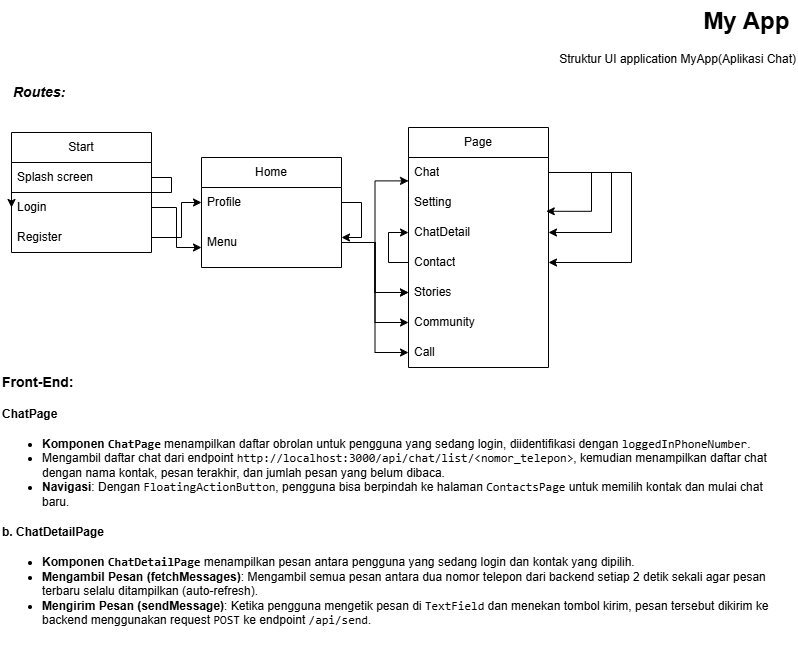

The diagram above was exported from draw.io. Its source (the exported page's mxGraphModel, read from the mxfile embedded in the PNG):
<mxGraphModel dx="1434" dy="789" grid="1" gridSize="10" guides="1" tooltips="1" connect="1" arrows="1" fold="1" page="1" pageScale="1" pageWidth="827" pageHeight="1169" math="0" shadow="0">
  <root>
    <mxCell id="0" />
    <mxCell id="1" parent="0" />
    <mxCell id="elpw8cLUXuv1pXmp13VN-29" value="&lt;h1 style=&quot;margin-top: 0px;&quot;&gt;My App&amp;nbsp;&lt;/h1&gt;&lt;div&gt;Struktur UI application MyApp(Aplikasi Chat)&lt;/div&gt;" style="text;html=1;whiteSpace=wrap;overflow=hidden;rounded=0;align=right;" parent="1" vertex="1">
      <mxGeometry x="577" y="3" width="250" height="87" as="geometry" />
    </mxCell>
    <mxCell id="elpw8cLUXuv1pXmp13VN-30" value="Start" style="swimlane;fontStyle=0;childLayout=stackLayout;horizontal=1;startSize=30;horizontalStack=0;resizeParent=1;resizeParentMax=0;resizeLast=0;collapsible=1;marginBottom=0;whiteSpace=wrap;html=1;" parent="1" vertex="1">
      <mxGeometry x="40" y="135" width="140" height="120" as="geometry" />
    </mxCell>
    <mxCell id="elpw8cLUXuv1pXmp13VN-31" value="Splash screen" style="text;strokeColor=none;fillColor=none;align=left;verticalAlign=middle;spacingLeft=4;spacingRight=4;overflow=hidden;points=[[0,0.5],[1,0.5]];portConstraint=eastwest;rotatable=0;whiteSpace=wrap;html=1;" parent="elpw8cLUXuv1pXmp13VN-30" vertex="1">
      <mxGeometry y="30" width="140" height="30" as="geometry" />
    </mxCell>
    <mxCell id="elpw8cLUXuv1pXmp13VN-32" value="Login" style="text;strokeColor=none;fillColor=none;align=left;verticalAlign=middle;spacingLeft=4;spacingRight=4;overflow=hidden;points=[[0,0.5],[1,0.5]];portConstraint=eastwest;rotatable=0;whiteSpace=wrap;html=1;" parent="elpw8cLUXuv1pXmp13VN-30" vertex="1">
      <mxGeometry y="60" width="140" height="30" as="geometry" />
    </mxCell>
    <mxCell id="elpw8cLUXuv1pXmp13VN-33" value="Register" style="text;strokeColor=none;fillColor=none;align=left;verticalAlign=middle;spacingLeft=4;spacingRight=4;overflow=hidden;points=[[0,0.5],[1,0.5]];portConstraint=eastwest;rotatable=0;whiteSpace=wrap;html=1;" parent="elpw8cLUXuv1pXmp13VN-30" vertex="1">
      <mxGeometry y="90" width="140" height="30" as="geometry" />
    </mxCell>
    <mxCell id="elpw8cLUXuv1pXmp13VN-34" style="edgeStyle=orthogonalEdgeStyle;rounded=0;orthogonalLoop=1;jettySize=auto;html=1;entryX=0;entryY=0.5;entryDx=0;entryDy=0;exitX=1;exitY=0.5;exitDx=0;exitDy=0;" parent="elpw8cLUXuv1pXmp13VN-30" source="elpw8cLUXuv1pXmp13VN-31" target="elpw8cLUXuv1pXmp13VN-32" edge="1">
      <mxGeometry relative="1" as="geometry">
        <Array as="points">
          <mxPoint x="160" y="45" />
          <mxPoint x="160" y="60" />
          <mxPoint y="60" />
        </Array>
      </mxGeometry>
    </mxCell>
    <mxCell id="elpw8cLUXuv1pXmp13VN-35" value="Home" style="swimlane;fontStyle=0;childLayout=stackLayout;horizontal=1;startSize=30;horizontalStack=0;resizeParent=1;resizeParentMax=0;resizeLast=0;collapsible=1;marginBottom=0;whiteSpace=wrap;html=1;" parent="1" vertex="1">
      <mxGeometry x="230" y="160" width="140" height="110" as="geometry" />
    </mxCell>
    <mxCell id="elpw8cLUXuv1pXmp13VN-36" style="edgeStyle=orthogonalEdgeStyle;rounded=0;orthogonalLoop=1;jettySize=auto;html=1;" parent="elpw8cLUXuv1pXmp13VN-35" source="elpw8cLUXuv1pXmp13VN-37" target="elpw8cLUXuv1pXmp13VN-38" edge="1">
      <mxGeometry relative="1" as="geometry">
        <Array as="points">
          <mxPoint x="160" y="45" />
          <mxPoint x="160" y="80" />
        </Array>
      </mxGeometry>
    </mxCell>
    <mxCell id="elpw8cLUXuv1pXmp13VN-37" value="Profile" style="text;strokeColor=none;fillColor=none;align=left;verticalAlign=middle;spacingLeft=4;spacingRight=4;overflow=hidden;points=[[0,0.5],[1,0.5]];portConstraint=eastwest;rotatable=0;whiteSpace=wrap;html=1;" parent="elpw8cLUXuv1pXmp13VN-35" vertex="1">
      <mxGeometry y="30" width="140" height="30" as="geometry" />
    </mxCell>
    <mxCell id="elpw8cLUXuv1pXmp13VN-38" value="Menu" style="text;strokeColor=none;fillColor=none;align=left;verticalAlign=middle;spacingLeft=4;spacingRight=4;overflow=hidden;points=[[0,0.5],[1,0.5]];portConstraint=eastwest;rotatable=0;whiteSpace=wrap;html=1;" parent="elpw8cLUXuv1pXmp13VN-35" vertex="1">
      <mxGeometry y="60" width="140" height="50" as="geometry" />
    </mxCell>
    <mxCell id="elpw8cLUXuv1pXmp13VN-39" value="Page" style="swimlane;fontStyle=0;childLayout=stackLayout;horizontal=1;startSize=30;horizontalStack=0;resizeParent=1;resizeParentMax=0;resizeLast=0;collapsible=1;marginBottom=0;whiteSpace=wrap;html=1;" parent="1" vertex="1">
      <mxGeometry x="437" y="130" width="140" height="240" as="geometry" />
    </mxCell>
    <mxCell id="elpw8cLUXuv1pXmp13VN-40" style="edgeStyle=orthogonalEdgeStyle;rounded=0;orthogonalLoop=1;jettySize=auto;html=1;exitX=1;exitY=0.5;exitDx=0;exitDy=0;entryX=1;entryY=0.5;entryDx=0;entryDy=0;" parent="elpw8cLUXuv1pXmp13VN-39" source="elpw8cLUXuv1pXmp13VN-42" target="elpw8cLUXuv1pXmp13VN-44" edge="1">
      <mxGeometry relative="1" as="geometry">
        <Array as="points">
          <mxPoint x="203" y="45" />
          <mxPoint x="203" y="105" />
        </Array>
      </mxGeometry>
    </mxCell>
    <mxCell id="elpw8cLUXuv1pXmp13VN-41" style="edgeStyle=orthogonalEdgeStyle;rounded=0;orthogonalLoop=1;jettySize=auto;html=1;entryX=1;entryY=0.5;entryDx=0;entryDy=0;exitX=1;exitY=0.5;exitDx=0;exitDy=0;" parent="elpw8cLUXuv1pXmp13VN-39" source="elpw8cLUXuv1pXmp13VN-42" target="elpw8cLUXuv1pXmp13VN-46" edge="1">
      <mxGeometry relative="1" as="geometry">
        <Array as="points">
          <mxPoint x="223" y="45" />
          <mxPoint x="223" y="135" />
        </Array>
      </mxGeometry>
    </mxCell>
    <mxCell id="elpw8cLUXuv1pXmp13VN-42" value="Chat" style="text;strokeColor=none;fillColor=none;align=left;verticalAlign=middle;spacingLeft=4;spacingRight=4;overflow=hidden;points=[[0,0.5],[1,0.5]];portConstraint=eastwest;rotatable=0;whiteSpace=wrap;html=1;" parent="elpw8cLUXuv1pXmp13VN-39" vertex="1">
      <mxGeometry y="30" width="140" height="30" as="geometry" />
    </mxCell>
    <mxCell id="elpw8cLUXuv1pXmp13VN-43" value="Setting" style="text;strokeColor=none;fillColor=none;align=left;verticalAlign=middle;spacingLeft=4;spacingRight=4;overflow=hidden;points=[[0,0.5],[1,0.5]];portConstraint=eastwest;rotatable=0;whiteSpace=wrap;html=1;" parent="elpw8cLUXuv1pXmp13VN-39" vertex="1">
      <mxGeometry y="60" width="140" height="30" as="geometry" />
    </mxCell>
    <mxCell id="elpw8cLUXuv1pXmp13VN-44" value="ChatDetail" style="text;strokeColor=none;fillColor=none;align=left;verticalAlign=middle;spacingLeft=4;spacingRight=4;overflow=hidden;points=[[0,0.5],[1,0.5]];portConstraint=eastwest;rotatable=0;whiteSpace=wrap;html=1;" parent="elpw8cLUXuv1pXmp13VN-39" vertex="1">
      <mxGeometry y="90" width="140" height="30" as="geometry" />
    </mxCell>
    <mxCell id="elpw8cLUXuv1pXmp13VN-45" style="edgeStyle=orthogonalEdgeStyle;rounded=0;orthogonalLoop=1;jettySize=auto;html=1;" parent="elpw8cLUXuv1pXmp13VN-39" source="elpw8cLUXuv1pXmp13VN-46" target="elpw8cLUXuv1pXmp13VN-44" edge="1">
      <mxGeometry relative="1" as="geometry" />
    </mxCell>
    <mxCell id="elpw8cLUXuv1pXmp13VN-46" value="Contact" style="text;strokeColor=none;fillColor=none;align=left;verticalAlign=middle;spacingLeft=4;spacingRight=4;overflow=hidden;points=[[0,0.5],[1,0.5]];portConstraint=eastwest;rotatable=0;whiteSpace=wrap;html=1;" parent="elpw8cLUXuv1pXmp13VN-39" vertex="1">
      <mxGeometry y="120" width="140" height="30" as="geometry" />
    </mxCell>
    <mxCell id="elpw8cLUXuv1pXmp13VN-47" value="Stories" style="text;strokeColor=none;fillColor=none;align=left;verticalAlign=middle;spacingLeft=4;spacingRight=4;overflow=hidden;points=[[0,0.5],[1,0.5]];portConstraint=eastwest;rotatable=0;whiteSpace=wrap;html=1;" parent="elpw8cLUXuv1pXmp13VN-39" vertex="1">
      <mxGeometry y="150" width="140" height="30" as="geometry" />
    </mxCell>
    <mxCell id="elpw8cLUXuv1pXmp13VN-48" value="Community" style="text;strokeColor=none;fillColor=none;align=left;verticalAlign=middle;spacingLeft=4;spacingRight=4;overflow=hidden;points=[[0,0.5],[1,0.5]];portConstraint=eastwest;rotatable=0;whiteSpace=wrap;html=1;" parent="elpw8cLUXuv1pXmp13VN-39" vertex="1">
      <mxGeometry y="180" width="140" height="30" as="geometry" />
    </mxCell>
    <mxCell id="elpw8cLUXuv1pXmp13VN-49" value="Call" style="text;strokeColor=none;fillColor=none;align=left;verticalAlign=middle;spacingLeft=4;spacingRight=4;overflow=hidden;points=[[0,0.5],[1,0.5]];portConstraint=eastwest;rotatable=0;whiteSpace=wrap;html=1;" parent="elpw8cLUXuv1pXmp13VN-39" vertex="1">
      <mxGeometry y="210" width="140" height="30" as="geometry" />
    </mxCell>
    <mxCell id="elpw8cLUXuv1pXmp13VN-50" style="edgeStyle=orthogonalEdgeStyle;rounded=0;orthogonalLoop=1;jettySize=auto;html=1;entryX=0.984;entryY=0.793;entryDx=0;entryDy=0;entryPerimeter=0;" parent="elpw8cLUXuv1pXmp13VN-39" source="elpw8cLUXuv1pXmp13VN-42" target="elpw8cLUXuv1pXmp13VN-43" edge="1">
      <mxGeometry relative="1" as="geometry">
        <Array as="points">
          <mxPoint x="183" y="45" />
          <mxPoint x="183" y="84" />
        </Array>
      </mxGeometry>
    </mxCell>
    <mxCell id="elpw8cLUXuv1pXmp13VN-51" value="" style="edgeStyle=orthogonalEdgeStyle;rounded=0;orthogonalLoop=1;jettySize=auto;html=1;entryX=0;entryY=0.78;entryDx=0;entryDy=0;entryPerimeter=0;" parent="1" source="elpw8cLUXuv1pXmp13VN-38" target="elpw8cLUXuv1pXmp13VN-42" edge="1">
      <mxGeometry relative="1" as="geometry" />
    </mxCell>
    <mxCell id="elpw8cLUXuv1pXmp13VN-52" value="" style="edgeStyle=orthogonalEdgeStyle;rounded=0;orthogonalLoop=1;jettySize=auto;html=1;" parent="1" source="elpw8cLUXuv1pXmp13VN-32" target="elpw8cLUXuv1pXmp13VN-38" edge="1">
      <mxGeometry relative="1" as="geometry">
        <Array as="points">
          <mxPoint x="205" y="210" />
          <mxPoint x="205" y="250" />
        </Array>
      </mxGeometry>
    </mxCell>
    <mxCell id="elpw8cLUXuv1pXmp13VN-53" value="&lt;b&gt;&lt;font style=&quot;font-size: 14px;&quot;&gt;Routes:&lt;/font&gt;&lt;/b&gt;" style="text;html=1;align=left;verticalAlign=middle;whiteSpace=wrap;rounded=0;fontStyle=2" parent="1" vertex="1">
      <mxGeometry x="40" y="80" width="60" height="30" as="geometry" />
    </mxCell>
    <mxCell id="elpw8cLUXuv1pXmp13VN-54" style="edgeStyle=orthogonalEdgeStyle;rounded=0;orthogonalLoop=1;jettySize=auto;html=1;entryX=0;entryY=0.5;entryDx=0;entryDy=0;" parent="1" source="elpw8cLUXuv1pXmp13VN-33" target="elpw8cLUXuv1pXmp13VN-37" edge="1">
      <mxGeometry relative="1" as="geometry">
        <Array as="points">
          <mxPoint x="210" y="240" />
          <mxPoint x="210" y="205" />
        </Array>
      </mxGeometry>
    </mxCell>
    <mxCell id="elpw8cLUXuv1pXmp13VN-55" style="edgeStyle=orthogonalEdgeStyle;rounded=0;orthogonalLoop=1;jettySize=auto;html=1;entryX=0;entryY=0.5;entryDx=0;entryDy=0;" parent="1" source="elpw8cLUXuv1pXmp13VN-38" target="elpw8cLUXuv1pXmp13VN-47" edge="1">
      <mxGeometry relative="1" as="geometry" />
    </mxCell>
    <mxCell id="elpw8cLUXuv1pXmp13VN-56" style="edgeStyle=orthogonalEdgeStyle;rounded=0;orthogonalLoop=1;jettySize=auto;html=1;entryX=0;entryY=0.5;entryDx=0;entryDy=0;" parent="1" source="elpw8cLUXuv1pXmp13VN-38" target="elpw8cLUXuv1pXmp13VN-48" edge="1">
      <mxGeometry relative="1" as="geometry" />
    </mxCell>
    <mxCell id="elpw8cLUXuv1pXmp13VN-57" style="edgeStyle=orthogonalEdgeStyle;rounded=0;orthogonalLoop=1;jettySize=auto;html=1;entryX=0;entryY=0.5;entryDx=0;entryDy=0;" parent="1" source="elpw8cLUXuv1pXmp13VN-38" target="elpw8cLUXuv1pXmp13VN-49" edge="1">
      <mxGeometry relative="1" as="geometry" />
    </mxCell>
    <mxCell id="elpw8cLUXuv1pXmp13VN-58" value="" style="edgeStyle=orthogonalEdgeStyle;rounded=0;orthogonalLoop=1;jettySize=auto;html=1;" parent="1" source="elpw8cLUXuv1pXmp13VN-38" target="elpw8cLUXuv1pXmp13VN-47" edge="1">
      <mxGeometry relative="1" as="geometry" />
    </mxCell>
    <mxCell id="deiX5wKxdJLW7gwjmiRP-2" value="&lt;h1 style=&quot;margin-top: 0px; font-size: 14px;&quot;&gt;&lt;font style=&quot;font-size: 14px;&quot;&gt;Front-End:&lt;/font&gt;&lt;/h1&gt;&lt;h4&gt;&lt;strong&gt;ChatPage&lt;/strong&gt;&lt;/h4&gt;&lt;ul&gt;&lt;li&gt;&lt;strong&gt;Komponen &lt;code&gt;ChatPage&lt;/code&gt;&lt;/strong&gt; menampilkan daftar obrolan untuk pengguna yang sedang login, diidentifikasi dengan &lt;code&gt;loggedInPhoneNumber&lt;/code&gt;.&lt;/li&gt;&lt;li&gt;Mengambil daftar chat dari endpoint &lt;code&gt;http://localhost:3000/api/chat/list/&amp;lt;nomor_telepon&amp;gt;&lt;/code&gt;, kemudian menampilkan daftar chat dengan nama kontak, pesan terakhir, dan jumlah pesan yang belum dibaca.&lt;/li&gt;&lt;li&gt;&lt;strong&gt;Navigasi&lt;/strong&gt;: Dengan &lt;code&gt;FloatingActionButton&lt;/code&gt;, pengguna bisa berpindah ke halaman &lt;code&gt;ContactsPage&lt;/code&gt; untuk memilih kontak dan mulai chat baru.&lt;/li&gt;&lt;/ul&gt;&lt;h4&gt;b. &lt;strong&gt;ChatDetailPage&lt;/strong&gt;&lt;/h4&gt;&lt;ul&gt;&lt;li&gt;&lt;strong&gt;Komponen &lt;code&gt;ChatDetailPage&lt;/code&gt;&lt;/strong&gt; menampilkan pesan antara pengguna yang sedang login dan kontak yang dipilih.&lt;/li&gt;&lt;li&gt;&lt;strong&gt;Mengambil Pesan (fetchMessages)&lt;/strong&gt;: Mengambil semua pesan antara dua nomor telepon dari backend setiap 2 detik sekali agar pesan terbaru selalu ditampilkan (auto-refresh).&lt;/li&gt;&lt;li&gt;&lt;strong&gt;Mengirim Pesan (sendMessage)&lt;/strong&gt;: Ketika pengguna mengetik pesan di &lt;code&gt;TextField&lt;/code&gt; dan menekan tombol kirim, pesan tersebut dikirim ke backend menggunakan request &lt;code&gt;POST&lt;/code&gt; ke endpoint &lt;code&gt;/api/send&lt;/code&gt;.&lt;/li&gt;&lt;/ul&gt;" style="text;html=1;whiteSpace=wrap;overflow=hidden;rounded=0;" vertex="1" parent="1">
      <mxGeometry x="29" y="370" width="770" height="290" as="geometry" />
    </mxCell>
  </root>
</mxGraphModel>